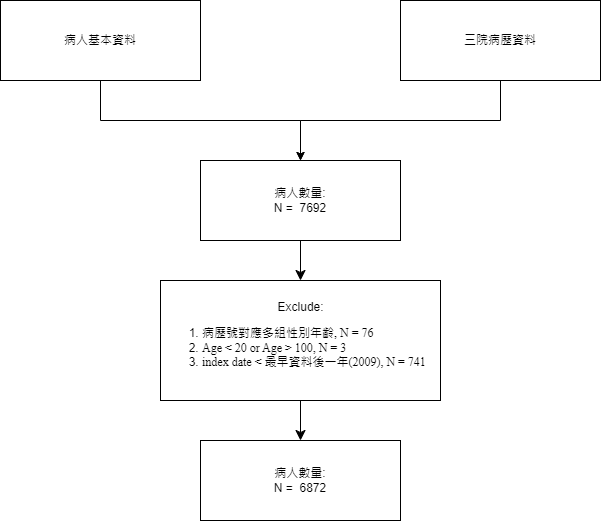

The diagram above was exported from draw.io. Its source (the exported page's mxGraphModel, read from the mxfile embedded in the PNG):
<mxGraphModel dx="794" dy="434" grid="1" gridSize="10" guides="1" tooltips="1" connect="1" arrows="1" fold="1" page="1" pageScale="1" pageWidth="827" pageHeight="1169" math="0" shadow="0">
  <root>
    <mxCell id="0" />
    <mxCell id="1" parent="0" />
    <mxCell id="mZ2IUZgzmPiGWLQ8muih-4" value="&lt;font face=&quot;Arial Unicode MS&quot;&gt;三院病歷資料&lt;/font&gt;" style="rounded=0;whiteSpace=wrap;html=1;" parent="1" vertex="1">
      <mxGeometry x="520" y="280" width="200" height="80" as="geometry" />
    </mxCell>
    <mxCell id="mZ2IUZgzmPiGWLQ8muih-3" value="病人基本資料" style="rounded=0;whiteSpace=wrap;html=1;" parent="1" vertex="1">
      <mxGeometry x="120" y="280" width="200" height="80" as="geometry" />
    </mxCell>
    <mxCell id="mZ2IUZgzmPiGWLQ8muih-34" style="edgeStyle=orthogonalEdgeStyle;rounded=0;orthogonalLoop=1;jettySize=auto;html=1;entryX=0.5;entryY=0;entryDx=0;entryDy=0;" parent="1" edge="1">
      <mxGeometry relative="1" as="geometry">
        <mxPoint x="380" y="1120" as="sourcePoint" />
      </mxGeometry>
    </mxCell>
    <mxCell id="e1Wi5L00jBT5EHBe22-0-46" style="edgeStyle=none;curved=1;rounded=0;orthogonalLoop=1;jettySize=auto;html=1;fontSize=12;startSize=8;endSize=8;" parent="1" source="Zb8fas5pSVloOatjgACy-12" target="e1Wi5L00jBT5EHBe22-0-45" edge="1">
      <mxGeometry relative="1" as="geometry" />
    </mxCell>
    <mxCell id="Zb8fas5pSVloOatjgACy-12" value="&lt;div style=&quot;text-align: center;&quot;&gt;&amp;nbsp; &amp;nbsp; Exclude:&lt;font face=&quot;Helvetica&quot;&gt;&lt;br&gt;&lt;/font&gt;&lt;/div&gt;&lt;div style=&quot;&quot;&gt;&lt;ol&gt;&lt;li&gt;&lt;span style=&quot;background-color: initial; text-indent: -18pt;&quot;&gt;&lt;font face=&quot;oNGR1jl8YvlmxtVdkNMe&quot;&gt;病歷號對應多組性別年齡, N = 76&lt;/font&gt;&lt;/span&gt;&lt;/li&gt;&lt;li&gt;&lt;font face=&quot;oNGR1jl8YvlmxtVdkNMe&quot;&gt;Age &amp;lt; 20 or Age &amp;gt; 100, N = 3&lt;/font&gt;&lt;/li&gt;&lt;li&gt;&lt;font face=&quot;oNGR1jl8YvlmxtVdkNMe&quot;&gt;index date &amp;lt; 最早資料後一年(2009), N = 741&lt;/font&gt;&lt;br&gt;&lt;/li&gt;&lt;/ol&gt;&lt;ol&gt;&lt;/ol&gt;&lt;/div&gt;" style="rounded=0;whiteSpace=wrap;html=1;align=left;" parent="1" vertex="1">
      <mxGeometry x="280" y="560" width="280" height="120" as="geometry" />
    </mxCell>
    <mxCell id="e1Wi5L00jBT5EHBe22-0-44" style="edgeStyle=none;curved=1;rounded=0;orthogonalLoop=1;jettySize=auto;html=1;fontSize=12;startSize=8;endSize=8;" parent="1" source="e1Wi5L00jBT5EHBe22-0-36" target="Zb8fas5pSVloOatjgACy-12" edge="1">
      <mxGeometry relative="1" as="geometry" />
    </mxCell>
    <mxCell id="e1Wi5L00jBT5EHBe22-0-36" value="病人數量:&lt;div&gt;&lt;div&gt;N =&amp;nbsp; 7692&lt;/div&gt;&lt;/div&gt;" style="rounded=0;whiteSpace=wrap;html=1;" parent="1" vertex="1">
      <mxGeometry x="320" y="440" width="200" height="80" as="geometry" />
    </mxCell>
    <mxCell id="e1Wi5L00jBT5EHBe22-0-43" style="edgeStyle=orthogonalEdgeStyle;rounded=0;orthogonalLoop=1;jettySize=auto;html=1;exitX=0.5;exitY=1;exitDx=0;exitDy=0;" parent="1" edge="1">
      <mxGeometry relative="1" as="geometry">
        <mxPoint x="140" y="360" as="sourcePoint" />
        <mxPoint x="420" y="440" as="targetPoint" />
        <Array as="points">
          <mxPoint x="220" y="360" />
          <mxPoint x="220" y="400" />
          <mxPoint x="420" y="400" />
        </Array>
      </mxGeometry>
    </mxCell>
    <mxCell id="e1Wi5L00jBT5EHBe22-0-45" value="病人數量:&lt;div&gt;&lt;div&gt;N =&amp;nbsp; 6872&lt;/div&gt;&lt;/div&gt;" style="rounded=0;whiteSpace=wrap;html=1;" parent="1" vertex="1">
      <mxGeometry x="320" y="720" width="200" height="80" as="geometry" />
    </mxCell>
    <mxCell id="e1Wi5L00jBT5EHBe22-0-66" style="edgeStyle=none;curved=1;rounded=0;orthogonalLoop=1;jettySize=auto;html=1;fontSize=12;startSize=8;endSize=8;" parent="1" edge="1">
      <mxGeometry relative="1" as="geometry">
        <mxPoint x="900" y="1040" as="targetPoint" />
      </mxGeometry>
    </mxCell>
    <mxCell id="p-KfTTYy7W1M97nQ82ZX-1" style="edgeStyle=orthogonalEdgeStyle;rounded=0;orthogonalLoop=1;jettySize=auto;html=1;exitX=0.5;exitY=1;exitDx=0;exitDy=0;" parent="1" edge="1">
      <mxGeometry relative="1" as="geometry">
        <mxPoint x="540" y="360" as="sourcePoint" />
        <mxPoint x="420" y="440" as="targetPoint" />
        <Array as="points">
          <mxPoint x="620" y="360" />
          <mxPoint x="620" y="400" />
          <mxPoint x="420" y="400" />
          <mxPoint x="420" y="440" />
        </Array>
      </mxGeometry>
    </mxCell>
  </root>
</mxGraphModel>